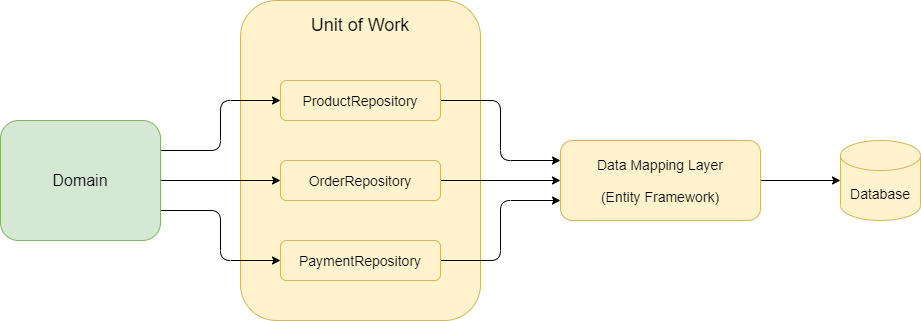

The diagram above was exported from draw.io. Its source (the exported page's mxGraphModel, read from the mxfile embedded in the PNG):
<mxGraphModel dx="1086" dy="770" grid="1" gridSize="10" guides="1" tooltips="1" connect="1" arrows="1" fold="1" page="1" pageScale="1" pageWidth="1169" pageHeight="827" math="0" shadow="0">
  <root>
    <mxCell id="0" />
    <mxCell id="1" parent="0" />
    <mxCell id="in3JAVyTgjiPe-5jKq8v-1" value="Unit of Work" style="rounded=1;whiteSpace=wrap;html=1;fillColor=#fff2cc;strokeColor=#d6b656;sketch=0;fontSize=18;align=center;verticalAlign=top;spacingTop=8;" parent="1" vertex="1">
      <mxGeometry x="360" y="80" width="240" height="320" as="geometry" />
    </mxCell>
    <mxCell id="EyzG7Rb3M3R8MoR4L2ZW-5" style="edgeStyle=orthogonalEdgeStyle;rounded=1;orthogonalLoop=1;jettySize=auto;html=1;exitX=1;exitY=0.5;exitDx=0;exitDy=0;entryX=0;entryY=0.25;entryDx=0;entryDy=0;sketch=0;fontSize=14;jumpStyle=none;" parent="1" source="EyzG7Rb3M3R8MoR4L2ZW-1" target="EyzG7Rb3M3R8MoR4L2ZW-2" edge="1">
      <mxGeometry relative="1" as="geometry" />
    </mxCell>
    <mxCell id="EyzG7Rb3M3R8MoR4L2ZW-1" value="ProductRepository" style="rounded=1;whiteSpace=wrap;html=1;fillColor=#fff2cc;strokeColor=#d6b656;sketch=0;fontSize=14;" parent="1" vertex="1">
      <mxGeometry x="400" y="160" width="160" height="40" as="geometry" />
    </mxCell>
    <mxCell id="EyzG7Rb3M3R8MoR4L2ZW-4" style="edgeStyle=orthogonalEdgeStyle;rounded=1;orthogonalLoop=1;jettySize=auto;html=1;exitX=1;exitY=0.5;exitDx=0;exitDy=0;entryX=0;entryY=0.5;entryDx=0;entryDy=0;entryPerimeter=0;sketch=0;fontSize=14;" parent="1" source="EyzG7Rb3M3R8MoR4L2ZW-2" target="EyzG7Rb3M3R8MoR4L2ZW-3" edge="1">
      <mxGeometry relative="1" as="geometry" />
    </mxCell>
    <mxCell id="EyzG7Rb3M3R8MoR4L2ZW-2" value="Data Mapping&amp;nbsp;Layer&lt;br&gt;&lt;br&gt;(Entity Framework)" style="rounded=1;whiteSpace=wrap;html=1;fillColor=#fff2cc;strokeColor=#d6b656;sketch=0;fontSize=14;" parent="1" vertex="1">
      <mxGeometry x="680" y="220" width="200" height="80" as="geometry" />
    </mxCell>
    <mxCell id="EyzG7Rb3M3R8MoR4L2ZW-3" value="Database" style="shape=cylinder3;whiteSpace=wrap;html=1;boundedLbl=1;backgroundOutline=1;size=15;fillColor=#fff2cc;strokeColor=#d6b656;sketch=0;fontSize=14;" parent="1" vertex="1">
      <mxGeometry x="960" y="220" width="80" height="80" as="geometry" />
    </mxCell>
    <mxCell id="EyzG7Rb3M3R8MoR4L2ZW-8" style="edgeStyle=orthogonalEdgeStyle;rounded=1;sketch=0;orthogonalLoop=1;jettySize=auto;html=1;exitX=1;exitY=0.25;exitDx=0;exitDy=0;entryX=0;entryY=0.5;entryDx=0;entryDy=0;fontSize=14;jumpStyle=none;" parent="1" source="EyzG7Rb3M3R8MoR4L2ZW-9" target="EyzG7Rb3M3R8MoR4L2ZW-1" edge="1">
      <mxGeometry relative="1" as="geometry">
        <mxPoint x="320" y="260" as="sourcePoint" />
      </mxGeometry>
    </mxCell>
    <mxCell id="in3JAVyTgjiPe-5jKq8v-6" style="edgeStyle=orthogonalEdgeStyle;rounded=1;jumpStyle=none;orthogonalLoop=1;jettySize=auto;html=1;exitX=1;exitY=0.5;exitDx=0;exitDy=0;entryX=0;entryY=0.5;entryDx=0;entryDy=0;fontSize=18;" parent="1" source="EyzG7Rb3M3R8MoR4L2ZW-9" target="in3JAVyTgjiPe-5jKq8v-2" edge="1">
      <mxGeometry relative="1" as="geometry" />
    </mxCell>
    <mxCell id="in3JAVyTgjiPe-5jKq8v-7" style="edgeStyle=orthogonalEdgeStyle;rounded=1;jumpStyle=none;orthogonalLoop=1;jettySize=auto;html=1;exitX=1;exitY=0.75;exitDx=0;exitDy=0;entryX=0;entryY=0.5;entryDx=0;entryDy=0;fontSize=18;" parent="1" source="EyzG7Rb3M3R8MoR4L2ZW-9" target="in3JAVyTgjiPe-5jKq8v-3" edge="1">
      <mxGeometry relative="1" as="geometry" />
    </mxCell>
    <mxCell id="EyzG7Rb3M3R8MoR4L2ZW-9" value="Domain" style="rounded=1;whiteSpace=wrap;html=1;fillColor=#d5e8d4;strokeColor=#82b366;sketch=0;fontSize=16;" parent="1" vertex="1">
      <mxGeometry x="120" y="200" width="160" height="120" as="geometry" />
    </mxCell>
    <mxCell id="in3JAVyTgjiPe-5jKq8v-4" style="edgeStyle=orthogonalEdgeStyle;rounded=1;orthogonalLoop=1;jettySize=auto;html=1;exitX=1;exitY=0.5;exitDx=0;exitDy=0;entryX=0;entryY=0.5;entryDx=0;entryDy=0;fontSize=18;jumpStyle=none;" parent="1" source="in3JAVyTgjiPe-5jKq8v-2" target="EyzG7Rb3M3R8MoR4L2ZW-2" edge="1">
      <mxGeometry relative="1" as="geometry" />
    </mxCell>
    <mxCell id="in3JAVyTgjiPe-5jKq8v-2" value="OrderRepository" style="rounded=1;whiteSpace=wrap;html=1;fillColor=#fff2cc;strokeColor=#d6b656;sketch=0;fontSize=14;" parent="1" vertex="1">
      <mxGeometry x="400" y="240" width="160" height="40" as="geometry" />
    </mxCell>
    <mxCell id="in3JAVyTgjiPe-5jKq8v-5" style="edgeStyle=orthogonalEdgeStyle;rounded=1;orthogonalLoop=1;jettySize=auto;html=1;exitX=1;exitY=0.5;exitDx=0;exitDy=0;entryX=0;entryY=0.75;entryDx=0;entryDy=0;fontSize=18;jumpStyle=none;" parent="1" source="in3JAVyTgjiPe-5jKq8v-3" target="EyzG7Rb3M3R8MoR4L2ZW-2" edge="1">
      <mxGeometry relative="1" as="geometry" />
    </mxCell>
    <mxCell id="in3JAVyTgjiPe-5jKq8v-3" value="PaymentRepository" style="rounded=1;whiteSpace=wrap;html=1;fillColor=#fff2cc;strokeColor=#d6b656;sketch=0;fontSize=14;" parent="1" vertex="1">
      <mxGeometry x="400" y="320" width="160" height="40" as="geometry" />
    </mxCell>
  </root>
</mxGraphModel>